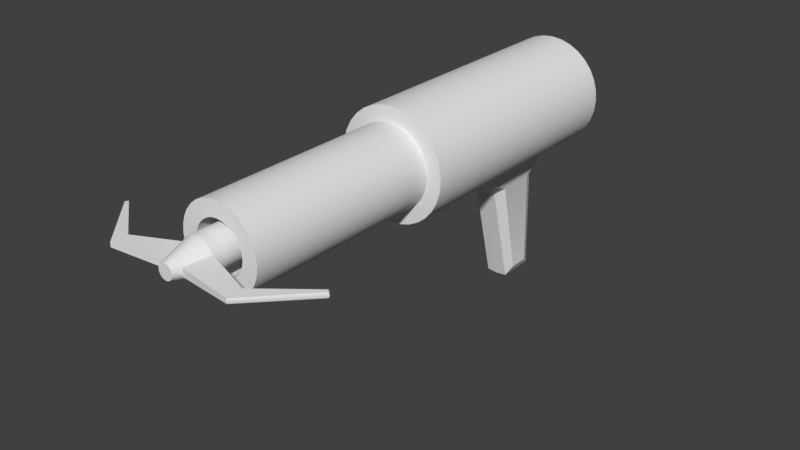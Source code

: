 # Source: Grapple.blend  (saved by Blender 2.78.0; exported with 4.5.12 LTS)
import bpy
from mathutils import Matrix  # noqa: F401  (used for matrix-valued properties, if any)

bpy.ops.wm.read_factory_settings(use_empty=True)
scene = bpy.context.scene
scene.name = 'Scene'

# ---- collections
col_collection_1 = bpy.data.collections.new('Collection 1'); scene.collection.children.link(col_collection_1)

# ---- world
world_world = bpy.data.worlds.new('World'); scene.world = world_world
world_world.color = (0.05088, 0.05088, 0.05088)
world_world.use_sun_shadow = False
world_world.sun_shadow_jitter_overblur = 0.0
world_world.cycles.sampling_method = 'MANUAL'

# ---- meshes
me_cylinder = bpy.data.meshes.new('Cylinder')
me_cylinder.from_pydata([(-4.881e-08, 0.1738, 0.5584), (-2.333e-08, 0.1738, 0.2669), (0.01165, 0.1727, 0.5584), (0.01165, 0.1727, 0.2669), (0.02285, 0.1693, 0.5584), (0.02285, 0.1693, 0.2669), (0.03318, 0.1638, 0.5584), (0.03318, 0.1638, 0.2669), (0.04223, 0.1563, 0.5584), (0.04223, 0.1563, 0.2669), (0.04966, 0.1473, 0.5584), (0.04966, 0.1473, 0.2669), (0.05518, 0.137, 0.5584), (0.05518, 0.137, 0.2669), (0.05857, 0.1258, 0.5584), (0.05857, 0.1258, 0.2669), (0.05972, 0.1141, 0.5584), (0.05972, 0.1141, 0.2669), (0.05857, 0.1025, 0.5584), (0.05857, 0.1025, 0.2669), (0.05518, 0.09125, 0.5584), (0.05518, 0.09125, 0.2669), (0.04966, 0.08093, 0.5584), (0.04966, 0.08093, 0.2669), (0.04223, 0.07188, 0.5584), (0.04223, 0.07188, 0.2669), (0.03318, 0.06445, 0.5584), (0.03318, 0.06445, 0.2669), (0.02285, 0.05893, 0.5584), (0.02285, 0.05893, 0.2669), (0.01165, 0.05553, 0.5584), (0.01165, 0.05553, 0.2669), (-4.881e-08, 0.05438, 0.5584), (-2.333e-08, 0.05438, 0.2669), (0.01578, 0.1934, 0.2669), (-2.333e-08, 0.195, 0.2669), (0.03095, 0.1888, 0.2669), (0.04493, 0.1813, 0.2669), (0.05718, 0.1713, 0.2669), (0.06724, 0.159, 0.2669), (0.07471, 0.1451, 0.2669), (0.07931, 0.1299, 0.2669), (0.08086, 0.1141, 0.2669), (0.07931, 0.09833, 0.2669), (0.07471, 0.08316, 0.2669), (0.06724, 0.06918, 0.2669), (0.05718, 0.05693, 0.2669), (0.04493, 0.04687, 0.2669), (0.03095, 0.0394, 0.2669), (0.01578, 0.03479, 0.2669), (-2.333e-08, 0.03324, 0.2669), (0.01578, 0.1934, -0.1019), (8.907e-09, 0.195, -0.1019), (0.03095, 0.1888, -0.1019), (0.04493, 0.1813, -0.1019), (0.05718, 0.1713, -0.1019), (0.06724, 0.159, -0.1019), (0.07471, 0.1451, -0.1019), (0.07931, 0.1299, -0.1019), (0.08086, 0.1141, -0.1019), (0.07931, 0.09833, -0.1019), (0.07471, 0.08316, -0.1019), (0.06724, 0.06918, -0.1019), (0.05718, 0.05693, -0.1019), (0.04493, 0.04687, -0.1019), (0.03095, 0.0394, -0.1019), (0.01578, 0.03479, -0.1019), (8.907e-09, 0.03324, -0.1019), (0.009767, 0.1632, -0.1019), (8.907e-09, 0.1642, -0.1019), (0.01916, 0.1604, -0.1019), (0.02781, 0.1557, -0.1019), (0.0354, 0.1495, -0.1019), (0.04163, 0.1419, -0.1019), (0.04625, 0.1333, -0.1019), (0.0491, 0.1239, -0.1019), (0.05006, 0.1141, -0.1019), (0.0491, 0.1043, -0.1019), (0.04625, 0.09495, -0.1019), (0.04163, 0.08629, -0.1019), (0.0354, 0.07871, -0.1019), (0.02781, 0.07248, -0.1019), (0.01916, 0.06785, -0.1019), (0.009767, 0.065, -0.1019), (8.907e-09, 0.06404, -0.1019), (0.006292, 0.1457, -0.1365), (1.193e-08, 0.1464, -0.1365), (0.01234, 0.1439, -0.1365), (0.01792, 0.1409, -0.1365), (0.0228, 0.1369, -0.1365), (0.02681, 0.132, -0.1365), (0.02979, 0.1264, -0.1365), (0.03163, 0.1204, -0.1365), (0.03225, 0.1141, -0.1365), (0.03163, 0.1078, -0.1365), (0.02979, 0.1018, -0.1365), (0.02681, 0.09619, -0.1365), (0.0228, 0.0913, -0.1365), (0.01792, 0.08729, -0.1365), (0.01234, 0.08431, -0.1365), (0.006292, 0.08248, -0.1365), (1.193e-08, 0.08186, -0.1365), (0.06724, 0.159, 0.1235), (0.06724, 0.159, -0.05687), (0.07471, 0.1451, -0.05687), (0.07471, 0.1451, 0.1235), (0.07931, 0.1299, -0.05687), (0.07931, 0.1299, 0.1235), (0.08086, 0.1141, -0.05687), (0.08086, 0.1141, 0.1235), (0.07931, 0.09833, -0.05687), (0.07931, 0.09833, 0.1235), (0.07471, 0.08316, -0.05687), (0.07471, 0.08316, 0.1235), (0.06724, 0.06918, -0.05687), (0.06724, 0.06918, 0.1235), (0.05718, 0.05693, -0.05687), (0.05718, 0.05693, 0.1235), (0.04493, 0.04687, -0.05687), (0.04493, 0.04687, 0.1235), (0.03095, 0.0394, -0.04584), (0.03095, 0.0394, 0.108), (-1.08e-08, 0.195, 0.1235), (4.972e-09, 0.195, -0.05687), (0.01578, 0.1934, -0.05687), (0.01578, 0.1934, 0.1235), (0.01578, 0.03479, -0.05687), (0.01578, 0.03479, 0.1235), (0.03095, 0.1888, -0.05687), (0.03095, 0.1888, 0.1235), (4.972e-09, 0.03324, -0.05687), (-1.08e-08, 0.03324, 0.1235), (0.04493, 0.1813, -0.05687), (0.04493, 0.1813, 0.1235), (0.05718, 0.1713, -0.05687), (0.05718, 0.1713, 0.1235), (0.0224, 0.004607, -0.01977), (0.0224, 0.004607, 0.03686), (0.01578, 5.332e-06, -0.0355), (0.01578, 5.336e-06, 0.054), (3.103e-09, -0.001548, -0.0355), (-4.721e-09, -0.001548, 0.054), (0.02394, -0.1366, -0.02176), (0.02394, -0.1366, 0.008008), (0.01578, -0.151, -0.03917), (0.01578, -0.151, 0.01582), (3.424e-09, -0.1526, -0.03917), (-1.383e-09, -0.1526, 0.01582), (-4.881e-08, 0.1738, 0.5584), (0.01165, 0.1727, 0.5584), (0.02285, 0.1693, 0.5584), (0.03318, 0.1638, 0.5584), (0.04223, 0.1563, 0.5584), (0.04966, 0.1473, 0.5584), (0.05518, 0.137, 0.5584), (0.05857, 0.1258, 0.5584), (0.05972, 0.1141, 0.5584), (0.05857, 0.1025, 0.5584), (0.05518, 0.09125, 0.5584), (0.04966, 0.08093, 0.5584), (0.04223, 0.07188, 0.5584), (0.03318, 0.06445, 0.5584), (0.02285, 0.05893, 0.5584), (0.01165, 0.05553, 0.5584), (-4.881e-08, 0.05438, 0.5584), (-4.881e-08, 0.1512, 0.5584), (0.007235, 0.1505, 0.5584), (0.01419, 0.1484, 0.5584), (0.0206, 0.1449, 0.5584), (0.02622, 0.1403, 0.5584), (0.03084, 0.1347, 0.5584), (0.03426, 0.1283, 0.5584), (0.03637, 0.1213, 0.5584), (0.03709, 0.1141, 0.5584), (0.03637, 0.1069, 0.5584), (0.03426, 0.09991, 0.5584), (0.03084, 0.0935, 0.5584), (0.02622, 0.08788, 0.5584), (0.0206, 0.08327, 0.5584), (0.01419, 0.07984, 0.5584), (0.007235, 0.07773, 0.5584), (-4.881e-08, 0.07702, 0.5584), (-3.373e-08, 0.1512, 0.3858), (0.007235, 0.1505, 0.3858), (0.01419, 0.1484, 0.3858), (0.0206, 0.1449, 0.3858), (0.02622, 0.1403, 0.3858), (0.03084, 0.1347, 0.3858), (0.03426, 0.1283, 0.3858), (0.03637, 0.1213, 0.3858), (0.03709, 0.1141, 0.3858), (0.03637, 0.1069, 0.3858), (0.03426, 0.09991, 0.3858), (0.03084, 0.0935, 0.3858), (0.02622, 0.08788, 0.3858), (0.0206, 0.08327, 0.3858), (0.01419, 0.07984, 0.3858), (0.007235, 0.07773, 0.3858), (-3.373e-08, 0.07702, 0.3858)], [], [(0, 2, 3, 1), (2, 4, 5, 3), (4, 6, 7, 5), (6, 8, 9, 7), (8, 10, 11, 9), (10, 12, 13, 11), (12, 14, 15, 13), (14, 16, 17, 15), (16, 18, 19, 17), (18, 20, 21, 19), (20, 22, 23, 21), (22, 24, 25, 23), (24, 26, 27, 25), (26, 28, 29, 27), (28, 30, 31, 29), (30, 32, 33, 31), (7, 37, 36, 5), (10, 153, 154, 12), (104, 57, 56, 103), (25, 46, 45, 23), (17, 42, 41, 15), (9, 38, 37, 7), (27, 47, 46, 25), (19, 43, 42, 17), (11, 39, 38, 9), (29, 48, 47, 27), (3, 34, 35, 1), (21, 44, 43, 19), (13, 40, 39, 11), (31, 49, 48, 29), (5, 36, 34, 3), (23, 45, 44, 21), (15, 41, 40, 13), (33, 50, 49, 31), (60, 77, 76, 59), (106, 58, 57, 104), (108, 59, 58, 106), (110, 60, 59, 108), (112, 61, 60, 110), (114, 62, 61, 112), (116, 63, 62, 114), (118, 64, 63, 116), (120, 65, 64, 118), (124, 51, 52, 123), (126, 66, 65, 120), (128, 53, 51, 124), (130, 67, 66, 126), (132, 54, 53, 128), (134, 55, 54, 132), (103, 56, 55, 134), (80, 97, 96, 79), (61, 78, 77, 60), (62, 79, 78, 61), (63, 80, 79, 62), (64, 81, 80, 63), (65, 82, 81, 64), (51, 68, 69, 52), (66, 83, 82, 65), (53, 70, 68, 51), (67, 84, 83, 66), (54, 71, 70, 53), (55, 72, 71, 54), (56, 73, 72, 55), (57, 74, 73, 56), (58, 75, 74, 57), (59, 76, 75, 58), (81, 98, 97, 80), (82, 99, 98, 81), (68, 85, 86, 69), (83, 100, 99, 82), (70, 87, 85, 68), (84, 101, 100, 83), (71, 88, 87, 70), (72, 89, 88, 71), (73, 90, 89, 72), (74, 91, 90, 73), (75, 92, 91, 74), (76, 93, 92, 75), (77, 94, 93, 76), (78, 95, 94, 77), (79, 96, 95, 78), (39, 102, 135, 38), (102, 103, 134, 135), (38, 135, 133, 37), (135, 134, 132, 133), (37, 133, 129, 36), (133, 132, 128, 129), (50, 131, 127, 49), (126, 138, 140, 130), (36, 129, 125, 34), (129, 128, 124, 125), (49, 127, 121, 48), (34, 125, 122, 35), (125, 124, 123, 122), (48, 121, 119, 47), (121, 120, 118, 119), (47, 119, 117, 46), (119, 118, 116, 117), (46, 117, 115, 45), (117, 116, 114, 115), (45, 115, 113, 44), (115, 114, 112, 113), (44, 113, 111, 43), (113, 112, 110, 111), (43, 111, 109, 42), (111, 110, 108, 109), (42, 109, 107, 41), (109, 108, 106, 107), (41, 107, 105, 40), (107, 106, 104, 105), (40, 105, 102, 39), (105, 104, 103, 102), (137, 143, 142, 136), (138, 144, 146, 140), (127, 139, 137, 121), (121, 137, 136, 120), (131, 141, 139, 127), (120, 136, 138, 126), (147, 146, 144, 145), (145, 144, 142, 143), (139, 145, 143, 137), (136, 142, 144, 138), (141, 147, 145, 139), (85, 87, 88, 89, 90, 91, 92, 93, 94, 95, 96, 97, 98, 99, 100, 101, 86), (152, 169, 170, 153), (20, 158, 159, 22), (30, 163, 164, 32), (6, 151, 152, 8), (16, 156, 157, 18), (26, 161, 162, 28), (2, 149, 150, 4), (12, 154, 155, 14), (22, 159, 160, 24), (8, 152, 153, 10), (18, 157, 158, 20), (28, 162, 163, 30), (4, 150, 151, 6), (14, 155, 156, 16), (0, 148, 149, 2), (24, 160, 161, 26), (173, 190, 191, 174), (160, 177, 178, 161), (153, 170, 171, 154), (161, 178, 179, 162), (154, 171, 172, 155), (162, 179, 180, 163), (155, 172, 173, 156), (148, 165, 166, 149), (163, 180, 181, 164), (156, 173, 174, 157), (149, 166, 167, 150), (157, 174, 175, 158), (150, 167, 168, 151), (158, 175, 176, 159), (151, 168, 169, 152), (159, 176, 177, 160), (182, 198, 197, 196, 195, 194, 193, 192, 191, 190, 189, 188, 187, 186, 185, 184, 183), (166, 183, 184, 167), (174, 191, 192, 175), (167, 184, 185, 168), (175, 192, 193, 176), (168, 185, 186, 169), (176, 193, 194, 177), (169, 186, 187, 170), (177, 194, 195, 178), (170, 187, 188, 171), (178, 195, 196, 179), (171, 188, 189, 172), (179, 196, 197, 180), (172, 189, 190, 173), (165, 182, 183, 166), (180, 197, 198, 181)])
me_cylinder.polygons.foreach_set('use_smooth', [True] * 172)
_k = set([(136, 138), (136, 142), (137, 143), (142, 143)])
me_cylinder.attributes.new('sharp_edge', 'BOOLEAN', 'EDGE').data.foreach_set('value', [ (min(e.vertices), max(e.vertices)) in _k for e in me_cylinder.edges])
me_cylinder.use_remesh_preserve_volume = False
me_cylinder.use_remesh_preserve_attributes = False
me_cylinder.use_mirror_vertex_groups = False
me_cylinder.update()
me_cylinder_001 = bpy.data.meshes.new('Cylinder.001')
me_cylinder_001.from_pydata([(0.0, 0.02504, 0.05764), (0.0, 0.02504, -0.118), (0.004885, 0.02456, 0.05764), (0.004885, 0.02456, -0.118), (0.009582, 0.02313, 0.05764), (0.009582, 0.02313, -0.118), (0.01391, 0.02082, 0.05764), (0.01391, 0.02082, -0.118), (0.01771, 0.01771, 0.05764), (0.01771, 0.01771, -0.118), (0.02082, 0.01391, 0.05764), (0.02082, 0.01391, -0.118), (0.02313, 0.009582, 0.05764), (0.02313, 0.009582, -0.118), (0.02456, 0.004885, 0.05764), (0.02456, 0.004885, -0.118), (0.02504, -2.98e-08, 0.05764), (0.02504, -2.235e-08, -0.118), (0.02456, -0.004885, 0.05764), (0.02456, -0.004885, -0.118), (0.02313, -0.009582, 0.05764), (0.02313, -0.009582, -0.118), (0.02082, -0.01391, 0.05764), (0.02082, -0.01391, -0.118), (0.01771, -0.01771, 0.05764), (0.01771, -0.01771, -0.118), (0.01391, -0.02082, 0.05764), (0.01391, -0.02082, -0.118), (0.009582, -0.02313, 0.05764), (0.009582, -0.02313, -0.118), (0.004885, -0.02456, 0.05764), (0.004885, -0.02456, -0.118), (0.0, -0.02504, 0.05764), (0.0, -0.02504, -0.118), (0.0, 0.01069, 0.1039), (0.002086, 0.01049, 0.1039), (0.004092, 0.009878, 0.1039), (0.00594, 0.00889, 0.1039), (0.00756, 0.00756, 0.1039), (0.00889, 0.00594, 0.1039), (0.009878, 0.004092, 0.1039), (0.01049, 0.002086, 0.1039), (0.01069, 7.451e-09, 0.1039), (0.01049, -0.002086, 0.1039), (0.009878, -0.004092, 0.1039), (0.00889, -0.00594, 0.1039), (0.00756, -0.00756, 0.1039), (0.00594, -0.00889, 0.1039), (0.004092, -0.009878, 0.1039), (0.002086, -0.01049, 0.1039), (0.0, -0.01069, 0.1039), (0.009993, -0.009993, 0.09282), (0.01175, -0.007852, 0.09282), (0.01413, 0.0, 0.09282), (0.01386, 0.002757, 0.09282), (0.0, -0.01413, 0.09282), (0.009993, 0.009993, 0.09282), (0.007852, 0.01175, 0.09282), (0.007852, -0.01175, 0.09282), (0.01386, -0.002757, 0.09282), (0.01175, 0.007852, 0.09282), (0.005408, -0.01306, 0.09282), (0.002757, 0.01386, 0.09282), (0.0, 0.01413, 0.09282), (0.01306, -0.005408, 0.09282), (0.01306, 0.005408, 0.09282), (0.002757, -0.01386, 0.09282), (0.005408, 0.01306, 0.09282), (0.0924, 0.0038, 0.07954), (0.09382, 0.001937, 0.07954), (0.0943, -2.235e-08, 0.07954), (0.09382, -0.001937, 0.07954), (0.0924, -0.0038, 0.07954), (0.09388, 0.003249, 0.1031), (0.09388, 0.001656, 0.1031), (0.09388, -2.254e-08, 0.1031), (0.09388, -0.001656, 0.1031), (0.09388, -0.003249, 0.1031), (0.1609, 0.0038, 0.02506), (0.1623, 0.001937, 0.02506), (0.1628, -2.049e-08, 0.02506), (0.1623, -0.001937, 0.02506), (0.1609, -0.0038, 0.02506), (0.1653, -0.001877, 0.02877), (0.1639, 0.003682, 0.02877), (0.1653, 0.001877, 0.02877), (0.1657, -2.049e-08, 0.02877), (0.1639, -0.003682, 0.02877)], [], [(0, 2, 3, 1), (2, 4, 5, 3), (4, 6, 7, 5), (6, 8, 9, 7), (8, 10, 11, 9), (10, 12, 13, 11), (12, 14, 15, 13), (14, 16, 17, 15), (16, 18, 19, 17), (18, 20, 21, 19), (20, 22, 23, 21), (22, 24, 25, 23), (24, 26, 27, 25), (26, 28, 29, 27), (28, 30, 31, 29), (30, 32, 33, 31), (52, 45, 46, 51), (34, 50, 49, 48, 47, 46, 45, 44, 43, 42, 41, 40, 39, 38, 37, 36, 35), (54, 41, 42, 53), (57, 37, 38, 56), (51, 46, 47, 58), (53, 42, 43, 59), (56, 38, 39, 60), (58, 47, 48, 61), (63, 34, 35, 62), (59, 43, 44, 64), (60, 39, 40, 65), (61, 48, 49, 66), (62, 35, 36, 67), (64, 44, 45, 52), (65, 40, 41, 54), (66, 49, 50, 55), (67, 36, 37, 57), (3, 5, 7, 9, 11, 13, 15, 17, 19, 21, 23, 25, 27, 29, 31, 33, 1), (4, 67, 57, 6), (30, 66, 55, 32), (16, 70, 71, 18), (20, 64, 52, 22), (2, 62, 67, 4), (28, 61, 66, 30), (10, 60, 65, 12), (64, 77, 76, 59), (0, 63, 62, 2), (26, 58, 61, 28), (8, 56, 60, 10), (18, 71, 72, 20), (24, 51, 58, 26), (6, 57, 56, 8), (74, 54, 53, 75), (22, 52, 51, 24), (77, 87, 83, 76), (70, 80, 81, 71), (72, 77, 64, 20), (14, 69, 70, 16), (65, 73, 68, 12), (12, 68, 69, 14), (59, 76, 75, 53), (73, 65, 54, 74), (76, 83, 86, 75), (73, 84, 78, 68), (81, 83, 87, 82), (80, 86, 83, 81), (78, 84, 85, 79), (79, 85, 86, 80), (74, 85, 84, 73), (71, 81, 82, 72), (68, 78, 79, 69), (75, 86, 85, 74), (72, 82, 87, 77), (69, 79, 80, 70)])
me_cylinder_001.polygons.foreach_set('use_smooth', [True] * 70)
_k = set([(0, 2), (2, 4), (4, 6), (6, 8), (8, 10), (10, 12), (12, 14), (14, 16), (16, 18), (18, 20), (20, 22), (22, 24), (24, 26), (26, 28), (28, 30), (30, 32), (68, 69), (69, 70), (70, 71), (71, 72), (73, 74), (74, 75), (75, 76), (76, 77), (78, 79), (79, 80), (80, 81), (81, 82), (83, 86), (83, 87), (84, 85), (85, 86)])
me_cylinder_001.attributes.new('sharp_edge', 'BOOLEAN', 'EDGE').data.foreach_set('value', [ (min(e.vertices), max(e.vertices)) in _k for e in me_cylinder_001.edges])
me_cylinder_001.use_remesh_preserve_volume = False
me_cylinder_001.use_remesh_preserve_attributes = False
me_cylinder_001.use_mirror_vertex_groups = False
me_cylinder_001.update()

# ---- objects
ob_cylinder = bpy.data.objects.new('Cylinder', me_cylinder)
ob_hook = bpy.data.objects.new('Hook', me_cylinder_001)

# ---- transforms, parenting, visibility, modifiers, constraints
ob_cylinder.location = (0.0, 0.0, 0.0)
ob_cylinder.rotation_euler = (1.571, -0.0, 0.0)
ob_cylinder.lineart.crease_threshold = 0.0
_m = ob_cylinder.modifiers.new('EdgeSplit', 'EDGE_SPLIT')
_m = ob_cylinder.modifiers.new('Mirror', 'MIRROR')
_m.use_clip = True
ob_hook.parent = ob_cylinder
ob_hook.location = (-1.863e-09, 0.1174, 0.5296)
ob_hook.lineart.crease_threshold = 0.0
_m = ob_hook.modifiers.new('EdgeSplit', 'EDGE_SPLIT')
_m = ob_hook.modifiers.new('Mirror', 'MIRROR')
_m.use_clip = True

# ---- collection membership
col_collection_1.objects.link(ob_cylinder)
col_collection_1.objects.link(ob_hook)

# ---- scene / render settings (as saved in the file)
scene.frame_start = 1; scene.frame_end = 250; scene.frame_set(1)
scene.render.engine = 'BLENDER_EEVEE_NEXT'
scene.render.resolution_percentage = 50
scene.render.dither_intensity = 0.0
scene.cycles.use_denoising = False
scene.cycles.samples = 128
scene.cycles.sampling_pattern = 'TABULATED_SOBOL'
scene.cycles.light_sampling_threshold = 0.0
scene.cycles.use_adaptive_sampling = False
scene.cycles.use_light_tree = False
scene.cycles.blur_glossy = 0.0
scene.cycles.sample_clamp_indirect = 0.0
scene.view_settings.view_transform = 'Standard'
bpy.context.view_layer.update()

# ---- added for rendering (the .blend has no active camera and no usable light): camera, sun
cam_auto = bpy.data.cameras.new('AutoCamera')
cam_auto.lens = 50.0
cam_auto.sensor_width = 36.0
cam_auto.clip_end = 1000.0
ob_auto_camera = bpy.data.objects.new('AutoCamera', cam_auto)
scene.collection.objects.link(ob_auto_camera)
ob_auto_camera.location = (0.839601, -1.25603, 0.692885)
ob_auto_camera.rotation_euler = (1.09748, -7.21219e-08, 0.694738)
scene.camera = ob_auto_camera
light_auto_sun = bpy.data.lights.new('AutoSun', 'SUN')
light_auto_sun.energy = 3.0
light_auto_sun.angle = 0.0523599
ob_auto_sun = bpy.data.objects.new('AutoSun', light_auto_sun)
scene.collection.objects.link(ob_auto_sun)
ob_auto_sun.rotation_euler = (0.872665, 0.174533, 0.523599)
bpy.context.view_layer.update()
